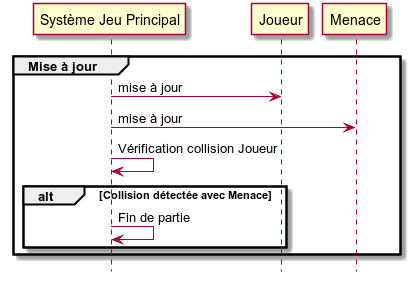

The diagram above was rendered by PlantUML. Its source (embedded in the PNG):
@startuml
hide footbox

participant "Système Jeu Principal" as systeme
participant "Joueur" as joueur
participant "Menace" as menace

group Mise à jour

    systeme -> joueur : mise à jour
    systeme -> menace : mise à jour

    systeme -> systeme : Vérification collision Joueur
    alt Collision détectée avec Menace
        systeme -> systeme : Fin de partie
    end
end


@enduml